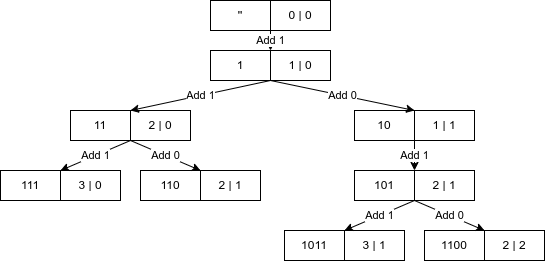

The diagram above was exported from draw.io. Its source (the exported page's mxGraphModel, read from the mxfile embedded in the PNG):
<mxGraphModel dx="600" dy="359" grid="1" gridSize="10" guides="1" tooltips="1" connect="1" arrows="1" fold="1" page="1" pageScale="1" pageWidth="827" pageHeight="1169" background="none" math="0" shadow="0">
  <root>
    <mxCell id="0" />
    <mxCell id="1" parent="0" />
    <mxCell id="3" value="''" style="text;html=1;strokeColor=default;fillColor=none;align=center;verticalAlign=middle;whiteSpace=wrap;rounded=0;" parent="1" vertex="1">
      <mxGeometry x="340" y="50" width="60" height="30" as="geometry" />
    </mxCell>
    <mxCell id="8" value="Add 1" style="edgeStyle=none;html=1;exitX=0;exitY=1;exitDx=0;exitDy=0;entryX=0;entryY=0;entryDx=0;entryDy=0;" parent="1" source="4" target="6" edge="1">
      <mxGeometry relative="1" as="geometry" />
    </mxCell>
    <mxCell id="4" value="0 | 0" style="text;html=1;strokeColor=default;fillColor=none;align=center;verticalAlign=middle;whiteSpace=wrap;rounded=0;" parent="1" vertex="1">
      <mxGeometry x="400" y="50" width="60" height="30" as="geometry" />
    </mxCell>
    <mxCell id="5" value="1" style="text;html=1;strokeColor=default;fillColor=none;align=center;verticalAlign=middle;whiteSpace=wrap;rounded=0;" parent="1" vertex="1">
      <mxGeometry x="340" y="100" width="60" height="30" as="geometry" />
    </mxCell>
    <mxCell id="16" value="Add 1" style="edgeStyle=none;html=1;exitX=0;exitY=1;exitDx=0;exitDy=0;entryX=0;entryY=0;entryDx=0;entryDy=0;" parent="1" source="6" target="13" edge="1">
      <mxGeometry relative="1" as="geometry" />
    </mxCell>
    <mxCell id="17" value="Add 0" style="edgeStyle=none;html=1;exitX=0;exitY=1;exitDx=0;exitDy=0;entryX=0;entryY=0;entryDx=0;entryDy=0;" parent="1" source="6" target="15" edge="1">
      <mxGeometry relative="1" as="geometry" />
    </mxCell>
    <mxCell id="6" value="1 | 0" style="text;html=1;strokeColor=default;fillColor=none;align=center;verticalAlign=middle;whiteSpace=wrap;rounded=0;" parent="1" vertex="1">
      <mxGeometry x="400" y="100" width="60" height="30" as="geometry" />
    </mxCell>
    <mxCell id="12" value="11" style="text;html=1;strokeColor=default;fillColor=none;align=center;verticalAlign=middle;whiteSpace=wrap;rounded=0;" parent="1" vertex="1">
      <mxGeometry x="200" y="160" width="60" height="30" as="geometry" />
    </mxCell>
    <mxCell id="13" value="2 | 0" style="text;html=1;strokeColor=default;fillColor=none;align=center;verticalAlign=middle;whiteSpace=wrap;rounded=0;" parent="1" vertex="1">
      <mxGeometry x="260" y="160" width="60" height="30" as="geometry" />
    </mxCell>
    <mxCell id="14" value="10" style="text;html=1;strokeColor=default;fillColor=none;align=center;verticalAlign=middle;whiteSpace=wrap;rounded=0;" parent="1" vertex="1">
      <mxGeometry x="484" y="160" width="60" height="30" as="geometry" />
    </mxCell>
    <mxCell id="-OwARoWIkcyS4956mcbQ-35" value="Add 1" style="edgeStyle=orthogonalEdgeStyle;rounded=0;orthogonalLoop=1;jettySize=auto;html=1;exitX=0;exitY=1;exitDx=0;exitDy=0;entryX=0;entryY=0;entryDx=0;entryDy=0;" edge="1" parent="1" source="15" target="-OwARoWIkcyS4956mcbQ-30">
      <mxGeometry relative="1" as="geometry" />
    </mxCell>
    <mxCell id="15" value="1 | 1" style="text;html=1;strokeColor=default;fillColor=none;align=center;verticalAlign=middle;whiteSpace=wrap;rounded=0;" parent="1" vertex="1">
      <mxGeometry x="544" y="160" width="60" height="30" as="geometry" />
    </mxCell>
    <mxCell id="-OwARoWIkcyS4956mcbQ-27" value="101" style="text;html=1;strokeColor=default;fillColor=none;align=center;verticalAlign=middle;whiteSpace=wrap;rounded=0;" vertex="1" parent="1">
      <mxGeometry x="484" y="220" width="60" height="30" as="geometry" />
    </mxCell>
    <mxCell id="-OwARoWIkcyS4956mcbQ-28" value="Add 1" style="edgeStyle=none;html=1;exitX=0;exitY=1;exitDx=0;exitDy=0;entryX=0;entryY=0;entryDx=0;entryDy=0;" edge="1" parent="1" source="-OwARoWIkcyS4956mcbQ-30" target="-OwARoWIkcyS4956mcbQ-32">
      <mxGeometry relative="1" as="geometry" />
    </mxCell>
    <mxCell id="-OwARoWIkcyS4956mcbQ-29" value="Add 0" style="edgeStyle=none;html=1;exitX=0;exitY=1;exitDx=0;exitDy=0;entryX=0;entryY=0;entryDx=0;entryDy=0;" edge="1" parent="1" source="-OwARoWIkcyS4956mcbQ-30" target="-OwARoWIkcyS4956mcbQ-34">
      <mxGeometry relative="1" as="geometry" />
    </mxCell>
    <mxCell id="-OwARoWIkcyS4956mcbQ-30" value="2 | 1" style="text;html=1;strokeColor=default;fillColor=none;align=center;verticalAlign=middle;whiteSpace=wrap;rounded=0;" vertex="1" parent="1">
      <mxGeometry x="544" y="220" width="60" height="30" as="geometry" />
    </mxCell>
    <mxCell id="-OwARoWIkcyS4956mcbQ-31" value="1011" style="text;html=1;strokeColor=default;fillColor=none;align=center;verticalAlign=middle;whiteSpace=wrap;rounded=0;" vertex="1" parent="1">
      <mxGeometry x="414" y="280" width="60" height="30" as="geometry" />
    </mxCell>
    <mxCell id="-OwARoWIkcyS4956mcbQ-32" value="3 | 1" style="text;html=1;strokeColor=default;fillColor=none;align=center;verticalAlign=middle;whiteSpace=wrap;rounded=0;" vertex="1" parent="1">
      <mxGeometry x="474" y="280" width="60" height="30" as="geometry" />
    </mxCell>
    <mxCell id="-OwARoWIkcyS4956mcbQ-33" value="1100" style="text;html=1;strokeColor=default;fillColor=none;align=center;verticalAlign=middle;whiteSpace=wrap;rounded=0;" vertex="1" parent="1">
      <mxGeometry x="554" y="280" width="60" height="30" as="geometry" />
    </mxCell>
    <mxCell id="-OwARoWIkcyS4956mcbQ-34" value="2 | 2" style="text;html=1;strokeColor=default;fillColor=none;align=center;verticalAlign=middle;whiteSpace=wrap;rounded=0;" vertex="1" parent="1">
      <mxGeometry x="614" y="280" width="60" height="30" as="geometry" />
    </mxCell>
    <mxCell id="-OwARoWIkcyS4956mcbQ-49" value="Add 1" style="edgeStyle=none;html=1;exitX=0;exitY=1;exitDx=0;exitDy=0;entryX=0;entryY=0;entryDx=0;entryDy=0;" edge="1" parent="1" target="-OwARoWIkcyS4956mcbQ-52">
      <mxGeometry relative="1" as="geometry">
        <mxPoint x="260" y="190" as="sourcePoint" />
      </mxGeometry>
    </mxCell>
    <mxCell id="-OwARoWIkcyS4956mcbQ-50" value="Add 0" style="edgeStyle=none;html=1;exitX=0;exitY=1;exitDx=0;exitDy=0;entryX=0;entryY=0;entryDx=0;entryDy=0;" edge="1" parent="1" target="-OwARoWIkcyS4956mcbQ-54">
      <mxGeometry relative="1" as="geometry">
        <mxPoint x="260" y="190" as="sourcePoint" />
      </mxGeometry>
    </mxCell>
    <mxCell id="-OwARoWIkcyS4956mcbQ-51" value="111" style="text;html=1;strokeColor=default;fillColor=none;align=center;verticalAlign=middle;whiteSpace=wrap;rounded=0;" vertex="1" parent="1">
      <mxGeometry x="130" y="220" width="60" height="30" as="geometry" />
    </mxCell>
    <mxCell id="-OwARoWIkcyS4956mcbQ-52" value="3 | 0" style="text;html=1;strokeColor=default;fillColor=none;align=center;verticalAlign=middle;whiteSpace=wrap;rounded=0;" vertex="1" parent="1">
      <mxGeometry x="190" y="220" width="60" height="30" as="geometry" />
    </mxCell>
    <mxCell id="-OwARoWIkcyS4956mcbQ-53" value="110" style="text;html=1;strokeColor=default;fillColor=none;align=center;verticalAlign=middle;whiteSpace=wrap;rounded=0;" vertex="1" parent="1">
      <mxGeometry x="270" y="220" width="60" height="30" as="geometry" />
    </mxCell>
    <mxCell id="-OwARoWIkcyS4956mcbQ-54" value="2 | 1" style="text;html=1;strokeColor=default;fillColor=none;align=center;verticalAlign=middle;whiteSpace=wrap;rounded=0;" vertex="1" parent="1">
      <mxGeometry x="330" y="220" width="60" height="30" as="geometry" />
    </mxCell>
  </root>
</mxGraphModel>